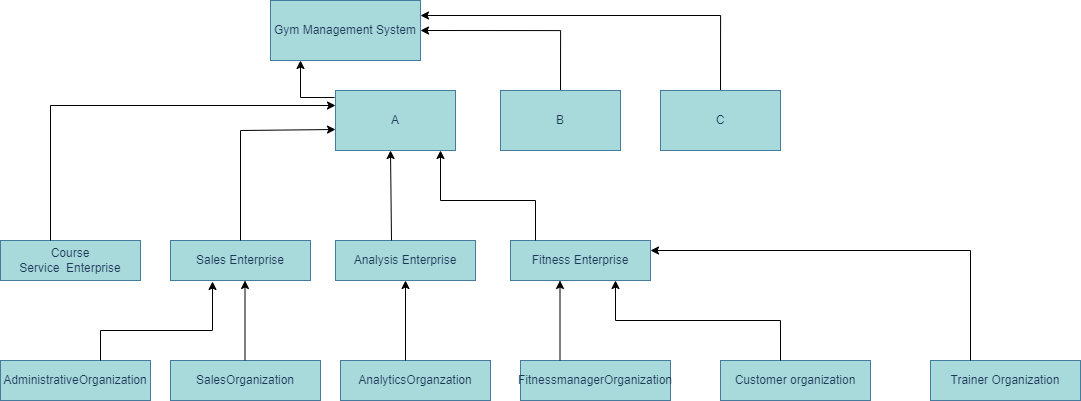

The diagram above was exported from draw.io. Its source (the exported page's mxGraphModel, read from the mxfile embedded in the PNG):
<mxGraphModel dx="1713" dy="835" grid="1" gridSize="10" guides="1" tooltips="1" connect="1" arrows="1" fold="1" page="1" pageScale="1" pageWidth="850" pageHeight="1100" math="0" shadow="0">
  <root>
    <mxCell id="0" />
    <mxCell id="1" parent="0" />
    <mxCell id="B-sByLT0Q3BYFpDM1vfR-3" style="edgeStyle=orthogonalEdgeStyle;rounded=0;orthogonalLoop=1;jettySize=auto;html=1;exitX=0.5;exitY=0;exitDx=0;exitDy=0;entryX=1;entryY=0.5;entryDx=0;entryDy=0;" parent="1" source="BH85dGyr_vKkGXyELCNT-1" target="BH85dGyr_vKkGXyELCNT-2" edge="1">
      <mxGeometry relative="1" as="geometry" />
    </mxCell>
    <mxCell id="BH85dGyr_vKkGXyELCNT-1" value="B" style="rounded=0;whiteSpace=wrap;html=1;fillColor=#A8DADC;strokeColor=#457B9D;fontColor=#1D3557;" parent="1" vertex="1">
      <mxGeometry x="820" y="140" width="120" height="60" as="geometry" />
    </mxCell>
    <mxCell id="BH85dGyr_vKkGXyELCNT-2" value="Gym Management System" style="rounded=0;whiteSpace=wrap;html=1;fillColor=#A8DADC;strokeColor=#457B9D;fontColor=#1D3557;" parent="1" vertex="1">
      <mxGeometry x="590" y="50" width="150" height="60" as="geometry" />
    </mxCell>
    <mxCell id="BH85dGyr_vKkGXyELCNT-3" value="A" style="rounded=0;whiteSpace=wrap;html=1;fillColor=#A8DADC;strokeColor=#457B9D;fontColor=#1D3557;" parent="1" vertex="1">
      <mxGeometry x="655" y="140" width="120" height="60" as="geometry" />
    </mxCell>
    <mxCell id="B-sByLT0Q3BYFpDM1vfR-4" style="edgeStyle=orthogonalEdgeStyle;rounded=0;orthogonalLoop=1;jettySize=auto;html=1;exitX=0.5;exitY=0;exitDx=0;exitDy=0;entryX=1;entryY=0.25;entryDx=0;entryDy=0;" parent="1" source="BH85dGyr_vKkGXyELCNT-4" target="BH85dGyr_vKkGXyELCNT-2" edge="1">
      <mxGeometry relative="1" as="geometry" />
    </mxCell>
    <mxCell id="BH85dGyr_vKkGXyELCNT-4" value="C" style="rounded=0;whiteSpace=wrap;html=1;fillColor=#A8DADC;strokeColor=#457B9D;fontColor=#1D3557;" parent="1" vertex="1">
      <mxGeometry x="980" y="140" width="120" height="60" as="geometry" />
    </mxCell>
    <mxCell id="XjMLvCRdESianSZlJxrb-1" value="Course Service&amp;nbsp;&amp;nbsp;Enterprise" style="rounded=0;whiteSpace=wrap;html=1;fillColor=#A8DADC;strokeColor=#457B9D;fontColor=#1D3557;" parent="1" vertex="1">
      <mxGeometry x="320" y="290" width="140" height="40" as="geometry" />
    </mxCell>
    <mxCell id="XjMLvCRdESianSZlJxrb-2" value="Fitness Enterprise" style="rounded=0;whiteSpace=wrap;html=1;fillColor=#A8DADC;strokeColor=#457B9D;fontColor=#1D3557;" parent="1" vertex="1">
      <mxGeometry x="830" y="290" width="140" height="40" as="geometry" />
    </mxCell>
    <mxCell id="XjMLvCRdESianSZlJxrb-3" value="Analysis Enterprise" style="rounded=0;whiteSpace=wrap;html=1;fillColor=#A8DADC;strokeColor=#457B9D;fontColor=#1D3557;" parent="1" vertex="1">
      <mxGeometry x="655" y="290" width="140" height="40" as="geometry" />
    </mxCell>
    <mxCell id="XjMLvCRdESianSZlJxrb-4" value="Sales Enterprise" style="rounded=0;whiteSpace=wrap;html=1;fillColor=#A8DADC;strokeColor=#457B9D;fontColor=#1D3557;" parent="1" vertex="1">
      <mxGeometry x="490" y="290" width="140" height="40" as="geometry" />
    </mxCell>
    <mxCell id="mO3QpzhCMmjBeVweQLXA-1" value="AdministrativeOrganization" style="rounded=0;whiteSpace=wrap;html=1;fillColor=#A8DADC;strokeColor=#457B9D;fontColor=#1D3557;" parent="1" vertex="1">
      <mxGeometry x="320" y="410" width="150" height="40" as="geometry" />
    </mxCell>
    <mxCell id="mO3QpzhCMmjBeVweQLXA-2" value="AnalyticsOrganzation" style="rounded=0;whiteSpace=wrap;html=1;fillColor=#A8DADC;strokeColor=#457B9D;fontColor=#1D3557;" parent="1" vertex="1">
      <mxGeometry x="660" y="410" width="150" height="40" as="geometry" />
    </mxCell>
    <mxCell id="mO3QpzhCMmjBeVweQLXA-3" value="Customer organization" style="rounded=0;whiteSpace=wrap;html=1;fillColor=#A8DADC;strokeColor=#457B9D;fontColor=#1D3557;" parent="1" vertex="1">
      <mxGeometry x="1040" y="410" width="150" height="40" as="geometry" />
    </mxCell>
    <mxCell id="mO3QpzhCMmjBeVweQLXA-4" value="FitnessmanagerOrganization" style="rounded=0;whiteSpace=wrap;html=1;fillColor=#A8DADC;strokeColor=#457B9D;fontColor=#1D3557;" parent="1" vertex="1">
      <mxGeometry x="840" y="410" width="150" height="40" as="geometry" />
    </mxCell>
    <mxCell id="mO3QpzhCMmjBeVweQLXA-5" value="SalesOrganization" style="rounded=0;whiteSpace=wrap;html=1;fillColor=#A8DADC;strokeColor=#457B9D;fontColor=#1D3557;" parent="1" vertex="1">
      <mxGeometry x="490" y="410" width="150" height="40" as="geometry" />
    </mxCell>
    <mxCell id="mO3QpzhCMmjBeVweQLXA-6" value="Trainer Organization" style="rounded=0;whiteSpace=wrap;html=1;fillColor=#A8DADC;strokeColor=#457B9D;fontColor=#1D3557;" parent="1" vertex="1">
      <mxGeometry x="1250" y="410" width="150" height="40" as="geometry" />
    </mxCell>
    <mxCell id="Ga3AIwTrK39kYinAaG40-1" value="" style="endArrow=classic;html=1;rounded=0;exitX=-0.008;exitY=0.117;exitDx=0;exitDy=0;exitPerimeter=0;" parent="1" source="BH85dGyr_vKkGXyELCNT-3" edge="1">
      <mxGeometry width="50" height="50" relative="1" as="geometry">
        <mxPoint x="650" y="140" as="sourcePoint" />
        <mxPoint x="620" y="110" as="targetPoint" />
        <Array as="points">
          <mxPoint x="620" y="147" />
        </Array>
      </mxGeometry>
    </mxCell>
    <mxCell id="Ga3AIwTrK39kYinAaG40-2" value="" style="endArrow=classic;html=1;rounded=0;entryX=0;entryY=0.25;entryDx=0;entryDy=0;" parent="1" target="BH85dGyr_vKkGXyELCNT-3" edge="1">
      <mxGeometry width="50" height="50" relative="1" as="geometry">
        <mxPoint x="370" y="290" as="sourcePoint" />
        <mxPoint x="420" y="240" as="targetPoint" />
        <Array as="points">
          <mxPoint x="370" y="155" />
        </Array>
      </mxGeometry>
    </mxCell>
    <mxCell id="Ga3AIwTrK39kYinAaG40-3" value="" style="endArrow=classic;html=1;rounded=0;entryX=0;entryY=0.65;entryDx=0;entryDy=0;entryPerimeter=0;" parent="1" target="BH85dGyr_vKkGXyELCNT-3" edge="1">
      <mxGeometry width="50" height="50" relative="1" as="geometry">
        <mxPoint x="560" y="290" as="sourcePoint" />
        <mxPoint x="610" y="240" as="targetPoint" />
        <Array as="points">
          <mxPoint x="560" y="180" />
        </Array>
      </mxGeometry>
    </mxCell>
    <mxCell id="Ga3AIwTrK39kYinAaG40-4" value="" style="endArrow=classic;html=1;rounded=0;exitX=0.4;exitY=0;exitDx=0;exitDy=0;exitPerimeter=0;" parent="1" source="XjMLvCRdESianSZlJxrb-3" edge="1">
      <mxGeometry width="50" height="50" relative="1" as="geometry">
        <mxPoint x="660" y="250" as="sourcePoint" />
        <mxPoint x="710" y="200" as="targetPoint" />
      </mxGeometry>
    </mxCell>
    <mxCell id="Ga3AIwTrK39kYinAaG40-5" value="" style="endArrow=classic;html=1;rounded=0;entryX=0.875;entryY=1;entryDx=0;entryDy=0;entryPerimeter=0;" parent="1" target="BH85dGyr_vKkGXyELCNT-3" edge="1">
      <mxGeometry width="50" height="50" relative="1" as="geometry">
        <mxPoint x="855" y="290" as="sourcePoint" />
        <mxPoint x="730" y="250" as="targetPoint" />
        <Array as="points">
          <mxPoint x="855" y="250" />
          <mxPoint x="760" y="250" />
        </Array>
      </mxGeometry>
    </mxCell>
    <mxCell id="Ku1PWNk4snx9LxUN7DRE-1" value="" style="endArrow=classic;html=1;rounded=0;entryX=0.5;entryY=1;entryDx=0;entryDy=0;" parent="1" target="XjMLvCRdESianSZlJxrb-3" edge="1">
      <mxGeometry width="50" height="50" relative="1" as="geometry">
        <mxPoint x="725" y="410" as="sourcePoint" />
        <mxPoint x="770" y="360" as="targetPoint" />
      </mxGeometry>
    </mxCell>
    <mxCell id="Ku1PWNk4snx9LxUN7DRE-2" value="" style="endArrow=classic;html=1;rounded=0;entryX=0.5;entryY=1;entryDx=0;entryDy=0;" parent="1" edge="1">
      <mxGeometry width="50" height="50" relative="1" as="geometry">
        <mxPoint x="564.5" y="410" as="sourcePoint" />
        <mxPoint x="564.5" y="330" as="targetPoint" />
      </mxGeometry>
    </mxCell>
    <mxCell id="Ku1PWNk4snx9LxUN7DRE-3" value="" style="endArrow=classic;html=1;rounded=0;entryX=0.5;entryY=1;entryDx=0;entryDy=0;" parent="1" edge="1">
      <mxGeometry width="50" height="50" relative="1" as="geometry">
        <mxPoint x="879.5" y="410" as="sourcePoint" />
        <mxPoint x="879.5" y="330" as="targetPoint" />
      </mxGeometry>
    </mxCell>
    <mxCell id="Ku1PWNk4snx9LxUN7DRE-4" value="" style="endArrow=classic;html=1;rounded=0;entryX=0.75;entryY=1;entryDx=0;entryDy=0;" parent="1" target="XjMLvCRdESianSZlJxrb-2" edge="1">
      <mxGeometry width="50" height="50" relative="1" as="geometry">
        <mxPoint x="1100" y="410" as="sourcePoint" />
        <mxPoint x="1150" y="360" as="targetPoint" />
        <Array as="points">
          <mxPoint x="1100" y="370" />
          <mxPoint x="935" y="370" />
        </Array>
      </mxGeometry>
    </mxCell>
    <mxCell id="Ku1PWNk4snx9LxUN7DRE-5" value="" style="endArrow=classic;html=1;rounded=0;entryX=1;entryY=0.25;entryDx=0;entryDy=0;" parent="1" target="XjMLvCRdESianSZlJxrb-2" edge="1">
      <mxGeometry width="50" height="50" relative="1" as="geometry">
        <mxPoint x="1290" y="410" as="sourcePoint" />
        <mxPoint x="1340" y="360" as="targetPoint" />
        <Array as="points">
          <mxPoint x="1290" y="300" />
        </Array>
      </mxGeometry>
    </mxCell>
    <mxCell id="Ku1PWNk4snx9LxUN7DRE-6" value="" style="endArrow=classic;html=1;rounded=0;entryX=0.3;entryY=1.025;entryDx=0;entryDy=0;entryPerimeter=0;" parent="1" target="XjMLvCRdESianSZlJxrb-4" edge="1">
      <mxGeometry width="50" height="50" relative="1" as="geometry">
        <mxPoint x="420" y="410" as="sourcePoint" />
        <mxPoint x="590" y="380" as="targetPoint" />
        <Array as="points">
          <mxPoint x="420" y="380" />
          <mxPoint x="532" y="380" />
        </Array>
      </mxGeometry>
    </mxCell>
  </root>
</mxGraphModel>